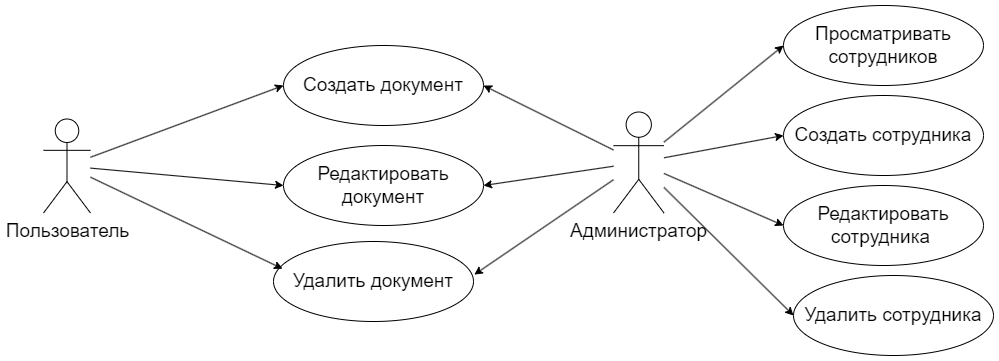

The diagram above was exported from draw.io. Its source (the exported page's mxGraphModel, read from the mxfile embedded in the PNG):
<mxGraphModel dx="2487" dy="1268" grid="1" gridSize="10" guides="1" tooltips="1" connect="1" arrows="1" fold="1" page="0" pageScale="1" pageWidth="827" pageHeight="1169" math="0" shadow="0">
  <root>
    <mxCell id="0" />
    <mxCell id="1" parent="0" />
    <mxCell id="2" style="rounded=0;orthogonalLoop=1;jettySize=auto;html=1;entryX=0;entryY=0.5;entryDx=0;entryDy=0;" edge="1" source="4" target="11" parent="1">
      <mxGeometry relative="1" as="geometry" />
    </mxCell>
    <mxCell id="3" style="rounded=0;orthogonalLoop=1;jettySize=auto;html=1;entryX=0;entryY=0.5;entryDx=0;entryDy=0;" edge="1" source="4" target="13" parent="1">
      <mxGeometry relative="1" as="geometry" />
    </mxCell>
    <mxCell id="4" value="&lt;font style=&quot;font-size: 19px;&quot;&gt;Пользователь&lt;/font&gt;" style="shape=umlActor;verticalLabelPosition=bottom;verticalAlign=top;html=1;outlineConnect=0;" vertex="1" parent="1">
      <mxGeometry x="2150" y="93.5" width="47" height="94" as="geometry" />
    </mxCell>
    <mxCell id="5" style="rounded=0;orthogonalLoop=1;jettySize=auto;html=1;entryX=0;entryY=0.5;entryDx=0;entryDy=0;" edge="1" source="10" target="16" parent="1">
      <mxGeometry relative="1" as="geometry" />
    </mxCell>
    <mxCell id="6" style="rounded=0;orthogonalLoop=1;jettySize=auto;html=1;entryX=0;entryY=0.5;entryDx=0;entryDy=0;" edge="1" source="10" target="17" parent="1">
      <mxGeometry relative="1" as="geometry" />
    </mxCell>
    <mxCell id="7" style="rounded=0;orthogonalLoop=1;jettySize=auto;html=1;entryX=1;entryY=0.5;entryDx=0;entryDy=0;" edge="1" source="10" target="11" parent="1">
      <mxGeometry relative="1" as="geometry" />
    </mxCell>
    <mxCell id="8" style="rounded=0;orthogonalLoop=1;jettySize=auto;html=1;entryX=1;entryY=0.5;entryDx=0;entryDy=0;" edge="1" source="10" target="13" parent="1">
      <mxGeometry relative="1" as="geometry" />
    </mxCell>
    <mxCell id="9" style="rounded=0;orthogonalLoop=1;jettySize=auto;html=1;entryX=0;entryY=0.5;entryDx=0;entryDy=0;" edge="1" source="10" target="14" parent="1">
      <mxGeometry relative="1" as="geometry" />
    </mxCell>
    <mxCell id="10" value="&lt;font style=&quot;font-size: 19px;&quot;&gt;Администратор&lt;/font&gt;" style="shape=umlActor;verticalLabelPosition=bottom;verticalAlign=top;html=1;outlineConnect=0;" vertex="1" parent="1">
      <mxGeometry x="2720" y="86.5" width="50.5" height="101" as="geometry" />
    </mxCell>
    <mxCell id="11" value="&lt;font style=&quot;font-size: 19px;&quot;&gt;Создать документ&lt;/font&gt;" style="ellipse;whiteSpace=wrap;html=1;" vertex="1" parent="1">
      <mxGeometry x="2390" y="20" width="200" height="80" as="geometry" />
    </mxCell>
    <mxCell id="12" value="&lt;font style=&quot;font-size: 19px;&quot;&gt;Удалить документ&lt;/font&gt;" style="ellipse;whiteSpace=wrap;html=1;" vertex="1" parent="1">
      <mxGeometry x="2380" y="216" width="200" height="80" as="geometry" />
    </mxCell>
    <mxCell id="13" value="&lt;font style=&quot;font-size: 19px;&quot;&gt;Редактировать документ&lt;/font&gt;" style="ellipse;whiteSpace=wrap;html=1;" vertex="1" parent="1">
      <mxGeometry x="2390" y="120" width="200" height="80" as="geometry" />
    </mxCell>
    <mxCell id="14" value="&lt;font style=&quot;font-size: 19px;&quot;&gt;Просматривать сотрудников&lt;/font&gt;" style="ellipse;whiteSpace=wrap;html=1;" vertex="1" parent="1">
      <mxGeometry x="2890" y="-20" width="200" height="80" as="geometry" />
    </mxCell>
    <mxCell id="15" value="&lt;font style=&quot;font-size: 19px;&quot;&gt;Создать сотрудника&lt;/font&gt;" style="ellipse;whiteSpace=wrap;html=1;" vertex="1" parent="1">
      <mxGeometry x="2890" y="70" width="200" height="80" as="geometry" />
    </mxCell>
    <mxCell id="16" value="&lt;font style=&quot;font-size: 19px;&quot;&gt;Редактировать сотрудника&amp;nbsp;&lt;/font&gt;" style="ellipse;whiteSpace=wrap;html=1;" vertex="1" parent="1">
      <mxGeometry x="2890" y="160" width="200" height="80" as="geometry" />
    </mxCell>
    <mxCell id="17" value="&lt;font style=&quot;font-size: 19px;&quot;&gt;Удалить сотрудника&lt;/font&gt;" style="ellipse;whiteSpace=wrap;html=1;" vertex="1" parent="1">
      <mxGeometry x="2900" y="250" width="200" height="80" as="geometry" />
    </mxCell>
    <mxCell id="18" style="rounded=0;orthogonalLoop=1;jettySize=auto;html=1;entryX=0.045;entryY=0.34;entryDx=0;entryDy=0;entryPerimeter=0;" edge="1" source="4" target="12" parent="1">
      <mxGeometry relative="1" as="geometry" />
    </mxCell>
    <mxCell id="19" style="rounded=0;orthogonalLoop=1;jettySize=auto;html=1;entryX=0;entryY=0.5;entryDx=0;entryDy=0;" edge="1" source="10" target="15" parent="1">
      <mxGeometry relative="1" as="geometry" />
    </mxCell>
    <mxCell id="20" style="rounded=0;orthogonalLoop=1;jettySize=auto;html=1;entryX=1.004;entryY=0.414;entryDx=0;entryDy=0;entryPerimeter=0;" edge="1" source="10" target="12" parent="1">
      <mxGeometry relative="1" as="geometry" />
    </mxCell>
  </root>
</mxGraphModel>